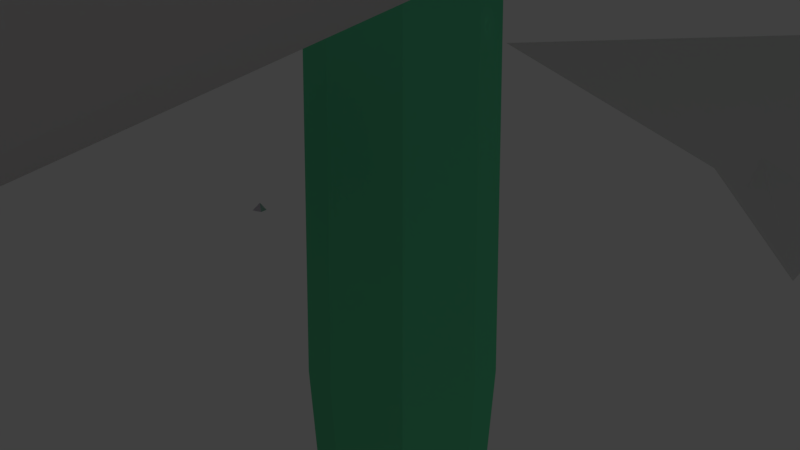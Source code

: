 # Source: 2coleman-test.nobool.blend  (saved by Blender 2.79.0; exported with 4.5.12 LTS)
import bpy
from mathutils import Matrix  # noqa: F401  (used for matrix-valued properties, if any)

bpy.ops.wm.read_factory_settings(use_empty=True)
scene = bpy.context.scene
scene.name = 'Scene'

# ---- collections
col_collection_1 = bpy.data.collections.new('Collection 1'); scene.collection.children.link(col_collection_1)

# ---- materials (node trees are filled in below, after node groups)
mat_material_003 = bpy.data.materials.new('Material.003')
mat_material_003.alpha_threshold = 0.0
mat_material_003.use_transparent_shadow = False
mat_material_003.diffuse_color = (0.1422, 0.8, 0.3824, 1.0)
mat_material_003.specular_color = (0.5797, 0.004394, 1.0)
mat_material_003.roughness = 0.5
mat_material_003.specular_intensity = 1.0
mat_material = bpy.data.materials.new('Material')
mat_material.alpha_threshold = 0.0
mat_material.use_transparent_shadow = False
mat_material.diffuse_color = (0.8, 0.004222, 0.6028, 1.0)
mat_material.roughness = 0.5
mat_material_004 = bpy.data.materials.new('Material.004')
mat_material_004.alpha_threshold = 0.0
mat_material_004.use_transparent_shadow = False
mat_material_004.diffuse_color = (0.8, 0.3742, 0.4533, 1.0)
mat_material_004.specular_color = (0.04092, 0.0, 1.0)
mat_material_004.roughness = 0.5
mat_material_004.specular_intensity = 1.0
mat_material_002 = bpy.data.materials.new('Material.002')
mat_material_002.alpha_threshold = 0.0
mat_material_002.use_transparent_shadow = False
mat_material_002.diffuse_color = (0.0673, 0.0, 0.8, 1.0)
mat_material_002.specular_color = (1.0, 0.5225, 0.05179)
mat_material_002.roughness = 0.5
mat_material_002.specular_intensity = 1.0
mat_material_001 = bpy.data.materials.new('Material.001')
mat_material_001.alpha_threshold = 0.0
mat_material_001.use_transparent_shadow = False
mat_material_001.diffuse_color = (0.4272, 0.01701, 0.8, 1.0)
mat_material_001.specular_color = (1.0, 0.2239, 0.0)
mat_material_001.roughness = 0.5
mat_material_001.specular_intensity = 1.0

# ---- material node trees

# ---- world
world_world = bpy.data.worlds.new('World'); scene.world = world_world
world_world.color = (0.05088, 0.05088, 0.05088)
world_world.use_sun_shadow = False
world_world.sun_shadow_jitter_overblur = 0.0
world_world.cycles.sampling_method = 'MANUAL'

# ---- cameras
cam_camera = bpy.data.cameras.new('Camera')
cam_camera.clip_end = 100.0
cam_camera.lens = 35.0
cam_camera.sensor_width = 32.0
cam_camera.sensor_height = 18.0
cam_camera.ortho_scale = 7.314
cam_camera.dof.focus_distance = 0.0
cam_camera.dof.aperture_fstop = 128.0

# ---- lights
light_lamp = bpy.data.lights.new('Lamp', 'POINT')
light_lamp.transmission_factor = 0.0
light_lamp.cutoff_distance = 30.0
light_lamp.energy = 100.0
light_lamp.shadow_buffer_clip_start = 1.001
light_lamp.shadow_soft_size = 0.1
light_lamp.shadow_maximum_resolution = 0.006
light_lamp.use_absolute_resolution = True

# ---- meshes
me_cone_005 = bpy.data.meshes.new('Cone.005')
me_cone_005.from_pydata([(0.0, 1.0, -3.0), (0.9511, 0.309, -3.0), (0.5878, -0.809, -3.0), (0.0, 0.0, 3.0), (-0.5878, -0.809, -3.0), (-0.9511, 0.309, -3.0)], [], [(0, 3, 1), (1, 3, 2), (2, 3, 4), (4, 3, 5), (5, 3, 0), (0, 1, 2, 4, 5)])
me_cone_005.use_remesh_preserve_volume = False
me_cone_005.use_remesh_preserve_attributes = False
me_cone_005.use_mirror_vertex_groups = False
me_cone_005.update()
me_cone_002 = bpy.data.meshes.new('Cone.002')
me_cone_002.from_pydata([(0.0, 1.0, -3.0), (0.9511, 0.309, -3.0), (0.5878, -0.809, -3.0), (0.0, 0.0, 3.0), (-0.5878, -0.809, -3.0), (-0.9511, 0.309, -3.0)], [], [(0, 3, 1), (1, 3, 2), (2, 3, 4), (4, 3, 5), (5, 3, 0), (0, 1, 2, 4, 5)])
me_cone_002.use_remesh_preserve_volume = False
me_cone_002.use_remesh_preserve_attributes = False
me_cone_002.use_mirror_vertex_groups = False
me_cone_002.update()
me_cylinder = bpy.data.meshes.new('Cylinder')
me_cylinder.from_pydata([(0.0, 1.0, -1.0), (0.0, 1.0, 1.0), (0.7071, 0.7071, -1.0), (0.7071, 0.7071, 1.0), (1.0, -4.371e-08, -1.0), (1.0, -4.371e-08, 1.0), (0.7071, -0.7071, -1.0), (0.7071, -0.7071, 1.0), (-8.742e-08, -1.0, -1.0), (-8.742e-08, -1.0, 1.0), (-0.7071, -0.7071, -1.0), (-0.7071, -0.7071, 1.0), (-1.0, 1.192e-08, -1.0), (-1.0, 1.192e-08, 1.0), (-0.7071, 0.7071, -1.0), (-0.7071, 0.7071, 1.0), (0.207, -0.03901, 2.873), (0.1762, -0.02627, 2.873), (0.2197, -0.06976, 2.873), (0.207, -0.1005, 2.873), (0.1762, -0.1132, 2.873), (0.1455, -0.1005, 2.873), (0.1327, -0.06976, 2.873), (0.1455, -0.03901, 2.873), (0.0, 1.0, -1.0), (0.7071, 0.7071, -1.0), (1.0, -4.371e-08, -1.0), (0.7071, -0.7071, -1.0), (-8.742e-08, -1.0, -1.0), (-0.7071, -0.7071, -1.0), (-1.0, 1.192e-08, -1.0), (-0.7071, 0.7071, -1.0), (-3.496e-09, 0.5308, -3.739), (0.3754, 0.3754, -3.739), (0.5308, -2.32e-08, -3.739), (0.3754, -0.3754, -3.739), (-4.99e-08, -0.5308, -3.739), (-0.3754, -0.3754, -3.739), (-0.5308, 6.33e-09, -3.739), (-0.3754, 0.3754, -3.739)], [], [(0, 1, 3, 2), (2, 3, 5, 4), (4, 5, 7, 6), (6, 7, 9, 8), (8, 9, 11, 10), (10, 11, 13, 12), (7, 5, 18, 19), (12, 13, 15, 14), (14, 15, 1, 0), (14, 0, 24, 31), (16, 17, 23, 22, 21, 20, 19, 18), (13, 11, 21, 22), (9, 7, 19, 20), (15, 13, 22, 23), (5, 3, 16, 18), (11, 9, 20, 21), (1, 15, 23, 17), (3, 1, 17, 16), (28, 29, 37, 36), (0, 2, 25, 24), (4, 6, 27, 26), (10, 12, 30, 29), (6, 8, 28, 27), (12, 14, 31, 30), (2, 4, 26, 25), (8, 10, 29, 28), (32, 33, 34, 35, 36, 37, 38, 39), (26, 27, 35, 34), (24, 25, 33, 32), (31, 24, 32, 39), (29, 30, 38, 37), (27, 28, 36, 35), (25, 26, 34, 33), (30, 31, 39, 38)])
me_cylinder.materials.append(mat_material_003)
me_cylinder.use_remesh_preserve_volume = False
me_cylinder.use_remesh_preserve_attributes = False
me_cylinder.use_mirror_vertex_groups = False
me_cylinder.update()
me_cone_001 = bpy.data.meshes.new('Cone.001')
me_cone_001.from_pydata([(-4.456e-08, 1.0, -1.027), (0.9511, 0.309, -1.027), (0.5878, -0.809, -1.027), (-0.5878, -0.809, -1.027), (-0.9511, 0.309, -1.027), (0.0, 1.0, -1.0), (0.309, 0.9511, -1.0), (0.5878, 0.809, -1.0), (0.809, 0.5878, -1.0), (0.9511, 0.309, -1.0), (1.0, -4.371e-08, -1.0), (0.9511, -0.309, -1.0), (0.809, -0.5878, -1.0), (0.5878, -0.809, -1.0), (0.309, -0.9511, -1.0), (-3.258e-07, -1.0, -1.0), (-0.309, -0.9511, -1.0), (-0.5878, -0.809, -1.0), (-0.809, -0.5878, -1.0), (-0.9511, -0.309, -1.0), (-1.0, 9.656e-07, -1.0), (-0.9511, 0.309, -1.0), (-0.809, 0.5878, -1.0), (-0.5878, 0.809, -1.0), (-0.309, 0.9511, -1.0), (0.5556, -0.7647, -0.8904), (0.4072, -0.2958, -0.006652), (0.8989, 0.2921, -0.8904), (0.5033, -2.2e-08, -0.006653), (0.4123, -0.134, 0.133), (0.9406, 0.3056, -1.0), (0.5813, -0.8002, -1.0), (-0.4072, 0.2958, -0.006652), (-0.2548, 0.3507, 0.133), (-0.8989, 0.2921, -0.8904), (-3.92e-08, 0.9452, -0.8904), (-0.1555, 0.4787, -0.006653), (-0.9406, 0.3056, -1.0), (-4.349e-08, 0.989, -1.0), (-0.5033, 4.86e-07, -0.006655), (-0.5556, -0.7647, -0.8904), (-0.4123, -0.134, 0.133), (-0.4072, -0.2958, -0.006653), (-0.5813, -0.8002, -1.0), (0.1555, -0.4787, -0.006651), (-1.413e-07, -0.4335, 0.133), (-0.1555, -0.4787, -0.006652), (0.1555, 0.4787, -0.006651), (0.2548, 0.3507, 0.133), (0.4072, 0.2958, -0.006652), (-1.692e-08, -0.3231, 0.4741), (0.1124, -0.1547, 0.9945), (0.3073, -0.09985, 0.4741), (-0.1899, 0.2614, 0.4741), (0.1899, 0.2614, 0.4741), (3.456e-08, 0.1912, 0.9945), (-0.1819, 0.05909, 0.9945), (-0.3073, -0.09985, 0.4741), (-0.1124, -0.1547, 0.9945), (0.1819, 0.05909, 0.9945), (0.121, -0.121, 1.16), (0.121, -0.121, -1.027), (0.1711, 2.04e-09, 1.206), (0.1711, 2.04e-09, -1.027), (0.121, 0.121, 1.282), (0.121, 0.121, -1.027), (0.09554, 0.1315, 1.438), (0.1508, -0.04899, 1.462), (4.208e-08, -0.1711, 1.386), (-5.149e-09, -0.1711, -1.027), (-0.121, -0.121, 1.16), (-0.121, -0.121, -1.027), (2.239e-08, 0.1711, 1.144), (-2.01e-08, 0.1711, -1.027), (-0.121, 0.121, 1.282), (-0.121, 0.121, -1.027), (-0.1508, -0.04899, 1.462), (-0.1711, -7.477e-09, 1.206), (-0.1711, -7.477e-09, -1.027), (-0.09554, 0.1315, 1.438)], [], [(0, 38, 30, 1), (1, 30, 31, 2), (2, 31, 43, 3), (3, 43, 37, 4), (4, 37, 38, 0), (0, 1, 63, 65, 73, 75, 78, 4), (5, 35, 47, 6), (6, 47, 48, 7), (7, 48, 49, 8), (8, 49, 27, 9), (9, 27, 28, 10), (10, 28, 29, 11), (11, 29, 26, 12), (12, 26, 25, 13), (13, 25, 44, 14), (14, 44, 45, 15), (15, 45, 46, 16), (16, 46, 40, 17), (17, 40, 42, 18), (18, 42, 41, 19), (19, 41, 39, 20), (20, 39, 34, 21), (21, 34, 32, 22), (22, 32, 33, 23), (23, 33, 36, 24), (24, 36, 35, 5), (5, 6, 7, 8, 9, 30, 38, 37, 21, 22, 23, 24), (40, 46, 45, 44, 25, 51, 50, 58), (34, 39, 41, 42, 40, 58, 57, 56), (27, 49, 48, 47, 35, 55, 54, 59), (21, 37, 43, 31, 30, 9, 10, 11, 12, 13, 14, 15, 16, 17, 18, 19, 20), (25, 26, 29, 28, 27, 59, 52, 51), (35, 36, 33, 32, 34, 56, 53, 55), (50, 51, 52, 67, 60, 68), (57, 58, 50, 68, 70, 76), (53, 56, 57, 76, 77, 74, 79), (52, 59, 54, 66, 64, 62, 67), (54, 55, 53, 79, 72, 66), (62, 63, 61, 60, 67), (70, 71, 78, 77, 76), (64, 65, 63, 62), (68, 69, 71, 70), (72, 73, 65, 64, 66), (4, 78, 71, 69, 61, 63, 1, 2, 3), (74, 75, 73, 72, 79), (77, 78, 75, 74), (60, 61, 69, 68)])
me_cone_001.use_remesh_preserve_volume = False
me_cone_001.use_remesh_preserve_attributes = False
me_cone_001.use_mirror_vertex_groups = False
me_cone_001.update()
me_cone_011 = bpy.data.meshes.new('Cone.011')
me_cone_011.from_pydata([(0.0, 0.4, -0.2), (0.0, 0.0, 0.2), (0.3464, -0.2, -0.2), (-0.3464, -0.2, -0.2)], [], [(0, 1, 2), (2, 1, 3), (3, 1, 0), (0, 2, 3)])
me_cone_011.materials.append(mat_material)
me_cone_011.use_remesh_preserve_volume = False
me_cone_011.use_remesh_preserve_attributes = False
me_cone_011.use_mirror_vertex_groups = False
me_cone_011.update()
me_cone_012 = bpy.data.meshes.new('Cone.012')
me_cone_012.from_pydata([(-1.788e-08, 0.4, -0.1), (1.788e-08, -4.54e-10, -0.5), (-0.3464, -0.2, -0.1), (0.3464, -0.2, -0.1), (0.0, 0.4, -0.2), (0.0, 0.0, 0.2), (0.3464, -0.2, -0.2), (-0.3464, -0.2, -0.2), (-1.341e-08, 0.35, -0.15), (-0.3031, -0.175, -0.15), (-8.941e-09, 0.3, -0.2), (-0.2598, -0.15, -0.2), (0.0, 0.3, -0.1), (0.2598, -0.15, -0.1), (-0.2598, -0.15, -0.1), (0.3031, -0.175, -0.15), (0.2598, -0.15, -0.2)], [], [(0, 8, 9, 2), (2, 9, 15, 3), (3, 15, 8, 0), (0, 2, 14, 12, 13, 3), (4, 8, 15, 6), (6, 15, 9, 7), (7, 9, 8, 4), (4, 6, 16, 10, 11, 7), (10, 16, 1), (16, 11, 1), (11, 10, 1), (7, 11, 16, 6), (12, 14, 5), (13, 12, 5), (14, 13, 5), (3, 13, 14, 2)])
me_cone_012.use_remesh_preserve_volume = False
me_cone_012.use_remesh_preserve_attributes = False
me_cone_012.use_mirror_vertex_groups = False
me_cone_012.update()
me_cone_010 = bpy.data.meshes.new('Cone.010')
me_cone_010.from_pydata([(0.0, 0.4, -0.2), (0.0, 0.0, 0.2), (0.3464, -0.2, -0.2), (-0.3464, -0.2, -0.2)], [], [(0, 1, 2), (2, 1, 3), (3, 1, 0), (0, 2, 3)])
me_cone_010.use_remesh_preserve_volume = False
me_cone_010.use_remesh_preserve_attributes = False
me_cone_010.use_mirror_vertex_groups = False
me_cone_010.update()
me_cone_009 = bpy.data.meshes.new('Cone.009')
me_cone_009.from_pydata([(0.0, 0.4, -0.2), (0.0, 0.0, 0.2), (0.3464, -0.2, -0.2), (-0.3464, -0.2, -0.2)], [], [(0, 1, 2), (2, 1, 3), (3, 1, 0), (0, 2, 3)])
me_cone_009.use_remesh_preserve_volume = False
me_cone_009.use_remesh_preserve_attributes = False
me_cone_009.use_mirror_vertex_groups = False
me_cone_009.update()
me_cone_008 = bpy.data.meshes.new('Cone.008')
me_cone_008.from_pydata([(0.0, 0.4, -0.2), (0.0, 0.0, 0.2), (0.3464, -0.2, -0.2), (-0.3464, -0.2, -0.2)], [], [(0, 1, 2), (2, 1, 3), (3, 1, 0), (0, 2, 3)])
me_cone_008.use_remesh_preserve_volume = False
me_cone_008.use_remesh_preserve_attributes = False
me_cone_008.use_mirror_vertex_groups = False
me_cone_008.update()
me_cone_006 = bpy.data.meshes.new('Cone.006')
me_cone_006.from_pydata([(0.0, 0.4, -0.2), (0.0, 0.0, 0.2), (0.3464, -0.2, -0.2), (-0.3464, -0.2, -0.2)], [], [(0, 1, 2), (2, 1, 3), (3, 1, 0), (0, 2, 3)])
me_cone_006.use_remesh_preserve_volume = False
me_cone_006.use_remesh_preserve_attributes = False
me_cone_006.use_mirror_vertex_groups = False
me_cone_006.update()
me_cone_004 = bpy.data.meshes.new('Cone.004')
me_cone_004.from_pydata([(0.0, 0.4, -0.2), (0.0, 0.0, 0.2), (0.3464, -0.2, -0.2), (-0.3464, -0.2, -0.2)], [], [(0, 1, 2), (2, 1, 3), (3, 1, 0), (0, 2, 3)])
me_cone_004.use_remesh_preserve_volume = False
me_cone_004.use_remesh_preserve_attributes = False
me_cone_004.use_mirror_vertex_groups = False
me_cone_004.update()
me_cone_003 = bpy.data.meshes.new('Cone.003')
me_cone_003.from_pydata([(3.913e-08, 1.0, -1.0), (0.309, 0.951, -1.0), (0.5878, 0.809, -1.0), (0.809, 0.5878, -1.0), (0.951, 0.309, -1.0), (1.0, -4.371e-08, -1.0), (0.951, -0.309, -1.0), (0.809, -0.5878, -1.0), (0.5878, -0.809, -1.0), (0.309, -0.951, -1.0), (-2.867e-07, -1.0, -1.0), (-0.5878, -0.809, -1.0), (-3.004e-09, 1.0, -1.0), (0.9511, 0.309, -1.0), (0.5878, -0.809, -1.0), (-0.5878, -0.809, -1.0), (-0.9511, 0.309, -1.0), (0.0, 1.0, -1.0), (0.309, 0.9511, -1.0), (0.5878, 0.809, -1.0), (0.809, 0.5878, -1.0), (0.9511, 0.309, -1.0), (1.0, -3.219e-07, -1.0), (0.9511, -0.309, -1.0), (0.809, -0.5878, -1.0), (0.5878, -0.809, -1.0), (0.309, -0.9511, -1.0), (-3.258e-07, -1.0, -1.0), (-0.309, -0.9511, -1.0), (-0.5878, -0.809, -1.0), (-0.809, -0.5878, -1.0), (-0.9511, -0.309, -1.0), (-1.0, 6.874e-07, -1.0), (-0.9511, 0.309, -1.0), (-0.809, 0.5878, -1.0), (-0.5878, 0.809, -1.0), (-0.309, 0.9511, -1.0), (-0.06736, 0.9511, -1.0), (0.06736, 0.9511, -1.0), (0.8837, 0.358, -1.0), (0.8996, 0.309, -1.0), (-0.5792, 0.5792, -1.0), (-0.7755, 0.309, -1.0), (0.809, 0.309, -1.0), (-0.8837, 0.358, -1.0), (0.9253, 0.2298, -1.0), (0.6739, -0.5439, -1.0), (0.05425, -0.3425, -1.0), (0.809, 0.2058, -1.0), (0.1281, -0.809, -1.0), (-0.4122, -0.809, -1.0), (-0.5462, -0.7788, -1.0), (0.6135, -0.7298, -1.0), (-0.833, -0.05425, -1.0), (0.4316, -0.06836, -1.0), (-0.9253, 0.2298, -1.0), (-0.4729, -0.7255, -1.0), (-0.6135, -0.7298, -1.0), (0.4308, -0.313, -0.06504), (0.5325, -3.014e-07, -0.06504), (0.4362, -0.1417, 0.08272), (-0.4308, 0.313, -0.06504), (-0.2696, 0.371, 0.08272), (-0.1646, 0.5065, -0.06504), (-0.5325, 2.36e-07, -0.06504), (-0.4362, -0.1417, 0.08272), (-0.4308, -0.313, -0.06504), (0.1646, -0.5065, -0.06504), (-1.494e-07, -0.4586, 0.08272), (-0.1646, -0.5065, -0.06504), (-0.5045, -0.809, -1.0), (0.5045, -0.809, -1.0), (0.1646, 0.5065, -0.06504), (0.2696, 0.371, 0.08272), (0.4308, 0.313, -0.06504), (-0.6135, -0.7298, -1.0), (0.06736, 0.9511, -1.0), (-0.8837, 0.358, -1.0), (0.9253, 0.2298, -1.0), (0.5045, -0.809, -1.0), (0.1246, -0.1715, 0.9699), (0.3422, -0.1112, 0.388), (-2.873e-08, -0.3598, 0.388), (-3.004e-09, 0.212, 0.9699), (-0.2115, 0.2911, 0.388), (0.2115, 0.2911, 0.388), (-0.2016, 0.06552, 0.9699), (-0.3422, -0.1112, 0.388), (-0.1246, -0.1715, 0.9699), (0.2016, 0.06552, 0.9699), (0.1215, -0.1215, 1.281), (0.1215, -0.1215, -1.0), (0.1215, -0.1215, -1.0), (-3.09e-09, -0.1718, 1.507), (2.704e-08, -0.1718, -1.0), (2.704e-08, -0.1718, -1.0), (0.1215, 0.1215, 1.404), (0.09596, 0.1321, 1.558), (0.1215, 0.1215, -1.0), (0.1215, 0.1215, -1.0), (-1.521e-08, 0.1718, 1.266), (1.202e-08, 0.1718, -1.0), (1.202e-08, 0.1718, -1.0), (0.1718, 2.049e-09, 1.328), (0.1514, -0.04921, 1.582), (0.1718, 2.049e-09, -1.0), (0.1718, 2.049e-09, -1.0), (-0.1215, 0.1215, 1.404), (-0.1215, 0.1215, -1.0), (-0.1215, 0.1215, -1.0), (-0.1718, -7.511e-09, 1.328), (-0.1718, -7.511e-09, -1.0), (-0.1718, -7.511e-09, -1.0), (-0.09596, 0.1321, 1.558), (-0.1514, -0.04921, 1.582), (-0.1215, -0.1215, 1.281), (-0.1215, -0.1215, -1.0), (-0.1215, -0.1215, -1.0), (-2.771e-05, 1.0, -1.0), (2.738e-05, 1.0, -1.0), (2.769e-05, 1.0, -1.0), (-0.006771, 0.951, -1.0), (-2.739e-05, 1.0, -1.0), (-0.3089, 0.9511, -1.0), (0.06739, 0.951, -1.0), (-0.5878, 0.809, -1.0), (-0.5856, 0.7501, -1.0), (-0.809, 0.5878, -1.0), (-0.809, 0.5878, -1.0), (-0.8837, 0.358, -1.0), (-0.8837, 0.358, -1.0), (-0.7784, 0.305, -1.0), (-0.7664, 0.3216, -1.0), (-0.5792, 0.5792, -1.0), (-0.7784, 0.305, -1.0), (-0.9055, 0.2909, -1.0), (-0.8968, 0.142, -1.0), (-0.9253, 0.2298, -1.0), (-0.8968, 0.142, -1.0), (-0.9253, 0.2298, -1.0), (-1.0, 9.598e-05, -1.0), (-0.951, 0.309, -1.0), (-0.809, 0.5877, -1.0), (-0.951, 0.309, -1.0), (-0.951, 0.309, -1.0), (-0.4934, -0.6972, -1.0), (-0.9031, -0.2982, -1.0), (-0.4122, -0.809, -1.0), (-0.7298, -0.3718, -1.0), (-0.5482, -0.6219, -1.0), (-0.7298, -0.3718, -1.0), (-0.5045, -0.809, -1.0), (-0.4122, -0.809, -1.0), (-0.5544, -0.7728, -1.0), (-0.5269, -0.6511, -1.0), (-0.5045, -0.809, -1.0), (-0.4122, -0.809, -1.0), (-0.5045, -0.809, -1.0), (-0.309, -0.951, -1.0), (-0.8089, -0.5878, -1.0), (-0.5878, -0.809, -1.0), (-0.5878, -0.809, -1.0), (-0.3091, -0.951, -1.0), (-0.5878, -0.809, -1.0), (-0.309, -0.951, -1.0), (0.309, -0.951, -1.0), (-0.309, -0.951, -1.0), (0.809, 0.1943, -1.0), (0.809, 0.3348, -1.0), (0.809, -0.1282, -1.0), (0.951, 0.309, -1.0), (0.809, 0.4122, -1.0), (0.951, 0.309, -1.0), (0.809, 0.4122, -1.0), (0.809, 0.2769, -1.0), (0.809, 0.4122, -1.0), (0.951, 0.309, -1.0), (0.809, -0.1282, -1.0), (0.8669, -0.2219, -1.0), (0.809, 0.1943, -1.0), (0.3438, 0.05247, -1.0), (0.809, 0.3204, -1.0), (0.7058, -0.4458, -1.0), (0.04144, 0.8372, -1.0), (-0.02244, 0.5566, -1.0), (-0.01977, 0.8571, -1.0), (0.3719, 0.7298, -1.0), (0.3719, 0.7298, -1.0), (0.07552, 0.8261, -1.0), (0.3719, 0.7298, -1.0), (0.7123, 0.6192, -1.0), (0.05708, 0.8321, -1.0), (-0.06038, 0.8703, -1.0), (0.07552, 0.8261, -1.0), (0.7058, -0.4458, -1.0), (0.809, -0.3186, -1.0), (0.809, 0.2141, -1.0), (0.1281, -0.809, -1.0), (0.522, -0.681, -1.0), (0.1282, -0.809, -1.0), (0.4275, -0.7117, -1.0), (0.1281, -0.809, -1.0), (0.5045, -0.809, -1.0), (0.1281, -0.809, -1.0), (0.5045, -0.809, -1.0), (0.1281, -0.809, -1.0), (0.5878, -0.809, -1.0), (0.8089, -0.5878, -1.0), (0.5878, -0.809, -1.0), (0.5878, -0.809, -1.0), (0.6739, -0.5439, -1.0), (0.1238, -0.3652, -1.0), (-0.8002, -0.2749, -1.0), (-0.08184, -0.2983, -1.0), (-0.833, -0.05425, -1.0), (-0.7298, -0.3718, -1.0), (-0.833, -0.05425, -1.0), (0.4068, -0.4571, -1.0), (0.5048, -0.6866, -1.0), (-0.3079, -0.2249, -1.0), (-0.2265, -0.2513, -1.0), (0.1281, -0.809, -1.0), (0.1723, 0.8748, -1.0), (0.1723, 0.8748, -1.0), (0.06228, 0.8922, -1.0), (0.1723, 0.8748, -1.0), (0.3257, 0.07739, -1.0), (0.5861, -0.4488, -1.0), (0.0713, 0.8908, -1.0), (-0.06401, 0.9122, -1.0), (0.0713, 0.8908, -1.0), (-0.1646, 0.5065, -0.0651), (-0.5878, -0.809, -1.0), (0.951, 0.309, -1.0), (0.951, 0.309, -1.0), (0.4308, -0.313, -0.0651), (0.5878, -0.809, -1.0), (0.5878, -0.809, -1.0), (-0.2696, 0.3711, 0.08267), (0.951, 0.309, -1.0), (0.5325, -2.328e-08, -0.0651), (0.4362, -0.1417, 0.08267), (2.768e-05, 1.0, -1.0), (-0.951, 0.309, -1.0), (-0.4308, 0.313, -0.0651), (0.809, 0.1943, -1.0), (-2.739e-05, 1.0, -1.0), (-0.06739, 0.951, -1.0), (0.06739, 0.951, -1.0), (0.951, 0.309, -1.0), (-0.5461, -0.7788, -1.0), (2.738e-05, 1.0, -1.0), (0.809, 0.5877, -1.0), (0.951, 0.3089, -1.0), (-0.833, -0.05425, -1.0), (0.06739, 0.951, -1.0), (0.809, -0.1282, -1.0), (0.5045, -0.809, -1.0), (-0.4122, -0.809, -1.0), (-0.6135, -0.7298, -1.0), (-0.5792, 0.5792, -1.0), (0.5878, -0.809, -1.0), (0.642, -0.642, -1.0), (0.5045, -0.809, -1.0)], [(12, 37), (16, 44), (14, 52), (13, 45), (15, 51), (55, 42), (33, 55), (13, 21), (29, 57), (98, 101), (108, 111), (101, 108), (105, 98), (37, 122), (38, 124), (127, 128), (41, 126), (132, 134), (135, 136), (144, 138), (139, 138), (140, 143), (146, 145), (149, 154), (155, 156), (51, 159), (155, 157), (165, 49), (166, 49), (39, 168), (45, 167), (178, 7), (78, 179), (3, 190), (49, 199), (49, 203), (49, 204), (9, 49), (79, 200), (79, 202), (71, 208), (9, 71), (147, 213), (109, 184), (98, 169), (216, 138), (53, 138), (224, 228), (10, 166), (0, 122), (122, 123), (11, 163), (163, 232), (4, 234), (8, 209), (208, 9), (170, 172), (4, 172), (170, 239), (0, 120), (144, 243), (143, 141), (188, 172), (121, 260), (170, 252), (180, 177), (226, 105), (230, 39), (229, 247), (133, 41), (98, 112), (76, 38), (76, 121), (153, 75), (135, 143), (162, 158), (51, 155), (75, 146)], [(12, 242, 120), (13, 89, 81, 80, 14, 58, 60, 59), (14, 237, 209), (15, 88, 87, 86, 16, 64, 65, 66), (16, 86, 84, 83, 12, 63, 62, 61), (12, 120, 76, 255, 13, 233, 253, 78, 245, 106, 99, 102, 109, 112, 134, 135, 16, 141, 77, 129, 260), (18, 72, 73, 19), (19, 73, 74, 20), (20, 74, 21), (22, 59, 60, 23), (23, 60, 58, 24), (24, 58, 25), (26, 67, 68, 27), (27, 68, 69, 28), (28, 69, 29), (30, 66, 65, 31), (31, 65, 64, 32), (32, 64, 33), (33, 61, 34), (34, 61, 62, 35), (35, 62, 63, 36), (36, 63, 17), (17, 18, 19, 20, 21, 249, 39, 176, 3, 2, 1, 38, 251), (72, 18, 17), (15, 69, 68, 67, 14, 80, 82, 88), (15, 232, 57, 150, 53, 254, 139, 55, 243, 16, 259, 75, 163), (59, 22, 21), (67, 26, 25), (74, 73, 72, 12, 83, 85, 89, 13), (66, 30, 29), (38, 37, 246, 17, 251), (17, 246, 37, 247, 41, 125, 127, 34, 35, 36), (29, 161, 162, 164, 158, 205, 49, 263, 71, 261, 25, 26, 27, 28), (25, 236, 207, 52, 262, 46, 7, 6, 5, 234, 21, 22, 23, 24), (59, 60, 58, 14, 256, 78, 169, 182, 206, 235, 241, 240, 233, 13), (61, 62, 63, 12, 260, 129, 118, 231, 238, 244, 141, 16), (82, 80, 81, 104, 90, 93), (87, 88, 82, 93, 115, 114), (84, 86, 87, 114, 110, 107, 113), (81, 89, 85, 97, 96, 103, 104), (85, 83, 84, 113, 100, 97), (32, 111, 116, 94, 91, 105, 227, 210, 211, 197, 49, 205, 258, 50, 250, 51, 29, 30, 31), (16, 135, 112, 117, 95, 92, 106, 245, 78, 256, 14, 209, 79, 257, 15, 163, 75, 259), (135, 134, 112), (194, 7, 46), (205, 158, 157, 50, 258), (157, 158, 164, 162, 161, 70), (78, 253, 233), (197, 211, 210, 46, 262, 52, 49), (210, 227, 46), (141, 244, 238, 231, 118, 129, 77), (120, 242, 38, 248, 186, 175, 239, 13, 255, 76), (175, 186, 248, 39, 239), (209, 237, 71, 263, 49, 205, 258, 50, 157, 70, 160, 15, 257, 79), (34, 127, 125, 41, 130, 142, 143, 33), (119, 1, 2, 3, 39, 248, 38), (188, 183, 224)])
me_cone_003.materials.append(mat_material_004)
me_cone_003.use_remesh_preserve_volume = False
me_cone_003.use_remesh_preserve_attributes = False
me_cone_003.use_mirror_vertex_groups = False
me_cone_003.update()
me_cone = bpy.data.meshes.new('Cone')
me_cone.from_pydata([(0.0, 1.0, -1.0), (0.0, 0.0, 1.0), (0.1951, 0.9808, -1.0), (0.3827, 0.9239, -1.0), (0.5556, 0.8315, -1.0), (0.7071, 0.7071, -1.0), (0.8315, 0.5556, -1.0), (0.9239, 0.3827, -1.0), (0.9808, 0.1951, -1.0), (1.0, 7.55e-08, -1.0), (0.9808, -0.1951, -1.0), (0.9239, -0.3827, -1.0), (0.8315, -0.5556, -1.0), (0.7071, -0.7071, -1.0), (0.5556, -0.8315, -1.0), (0.3827, -0.9239, -1.0), (0.1951, -0.9808, -1.0), (-3.258e-07, -1.0, -1.0), (-0.1951, -0.9808, -1.0), (-0.3827, -0.9239, -1.0), (-0.5556, -0.8315, -1.0), (-0.7071, -0.7071, -1.0), (-0.8315, -0.5556, -1.0), (-0.9239, -0.3827, -1.0), (-0.9808, -0.1951, -1.0), (-1.0, 9.656e-07, -1.0), (-0.9808, 0.1951, -1.0), (-0.9239, 0.3827, -1.0), (-0.8315, 0.5556, -1.0), (-0.7071, 0.7071, -1.0), (-0.5556, 0.8315, -1.0), (-0.3827, 0.9239, -1.0), (-0.1951, 0.9808, -1.0)], [], [(0, 1, 2), (2, 1, 3), (3, 1, 4), (4, 1, 5), (5, 1, 6), (6, 1, 7), (7, 1, 8), (8, 1, 9), (9, 1, 10), (10, 1, 11), (11, 1, 12), (12, 1, 13), (13, 1, 14), (14, 1, 15), (15, 1, 16), (16, 1, 17), (17, 1, 18), (18, 1, 19), (19, 1, 20), (20, 1, 21), (21, 1, 22), (22, 1, 23), (23, 1, 24), (24, 1, 25), (25, 1, 26), (26, 1, 27), (27, 1, 28), (28, 1, 29), (29, 1, 30), (30, 1, 31), (31, 1, 32), (32, 1, 0), (0, 2, 3, 4, 5, 6, 7, 8, 9, 10, 11, 12, 13, 14, 15, 16, 17, 18, 19, 20, 21, 22, 23, 24, 25, 26, 27, 28, 29, 30, 31, 32)])
me_cone.materials.append(mat_material_002)
me_cone.use_remesh_preserve_volume = False
me_cone.use_remesh_preserve_attributes = False
me_cone.use_mirror_vertex_groups = False
me_cone.update()
me_cylinder_002 = bpy.data.meshes.new('Cylinder.002')
me_cylinder_002.from_pydata([(0.0, 1.0, 1.001), (0.0, 0.0, 1.335), (0.1951, 0.9808, 1.001), (0.3827, 0.9239, 1.001), (0.5556, 0.8315, 1.001), (0.7071, 0.7071, 1.001), (0.8315, 0.5556, 1.001), (0.9239, 0.3827, 1.001), (0.9808, 0.1951, 1.001), (1.0, 7.55e-08, 1.001), (0.9808, -0.1951, 1.001), (0.9239, -0.3827, 1.001), (0.8315, -0.5556, 1.001), (0.7071, -0.7071, 1.001), (0.5556, -0.8315, 1.001), (0.3827, -0.9239, 1.001), (0.1951, -0.9808, 1.001), (-3.258e-07, -1.0, 1.001), (-0.1951, -0.9808, 1.001), (-0.3827, -0.9239, 1.001), (-0.5556, -0.8315, 1.001), (-0.7071, -0.7071, 1.001), (-0.8315, -0.5556, 1.001), (-0.9239, -0.3827, 1.001), (-0.9808, -0.1951, 1.001), (-1.0, 9.656e-07, 1.001), (-0.9808, 0.1951, 1.001), (-0.9239, 0.3827, 1.001), (-0.8315, 0.5556, 1.001), (-0.7071, 0.7071, 1.001), (-0.5556, 0.8315, 1.001), (-0.3827, 0.9239, 1.001), (-0.1951, 0.9808, 1.001), (0.0, 0.5, -0.9524), (0.3536, 0.3536, -0.9524), (0.5, -2.186e-08, -0.9524), (0.3536, -0.3536, -0.9524), (-4.371e-08, -0.5, -0.9524), (-0.3536, -0.3536, -0.9524), (-0.5, 5.962e-09, -0.9524), (-0.3536, 0.3536, -0.9524), (0.1035, -0.0195, -0.06049), (0.08812, -0.01313, -0.06049), (0.1099, -0.03488, -0.06049), (0.1035, -0.05025, -0.06049), (0.08812, -0.05662, -0.06049), (0.07274, -0.05025, -0.06049), (0.06637, -0.03488, -0.06049), (0.07274, -0.0195, -0.06049), (-1.117e-07, 2.923, -1.0), (0.0, 1.0, 1.0), (0.9032, 2.78, -1.0), (0.309, 0.9511, 1.0), (1.718, 2.365, -1.0), (0.5878, 0.809, 1.0), (2.365, 1.718, -1.0), (0.809, 0.5878, 1.0), (2.78, 0.9032, -1.0), (0.9511, 0.309, 1.0), (2.923, -6.894e-07, -1.0), (1.0, -4.371e-08, 1.0), (2.78, -0.9032, -1.0), (0.9511, -0.309, 1.0), (2.365, -1.718, -1.0), (0.809, -0.5878, 1.0), (1.718, -2.365, -1.0), (0.5878, -0.809, 1.0), (0.9032, -2.78, -1.0), (0.309, -0.9511, 1.0), (-1.064e-06, -2.923, -1.0), (-3.258e-07, -1.0, 1.0), (-0.9032, -2.78, -1.0), (-0.309, -0.9511, 1.0), (-1.718, -2.365, -1.0), (-0.5878, -0.809, 1.0), (-2.365, -1.718, -1.0), (-0.809, -0.5878, 1.0), (-2.78, -0.9032, -1.0), (-0.9511, -0.309, 1.0), (-2.923, 2.261e-06, -1.0), (-1.0, 9.656e-07, 1.0), (-2.78, 0.9032, -1.0), (-0.9511, 0.309, 1.0), (-2.365, 1.718, -1.0), (-0.809, 0.5878, 1.0), (-1.718, 2.365, -1.0), (-0.5878, 0.809, 1.0), (-0.9032, 2.78, -1.0), (-0.309, 0.9511, 1.0), (0.3536, -0.3536, -1.0), (-4.371e-08, -0.5, -1.0), (0.3536, 0.3536, -1.0), (0.0, 0.5, -1.0), (0.5, -2.186e-08, -1.0), (-0.3536, -0.3536, -1.0), (-0.5, 5.962e-09, -1.0), (-0.3536, 0.3536, -1.0)], [], [(0, 1, 2), (2, 1, 3), (3, 1, 4), (4, 1, 5), (5, 1, 6), (6, 1, 7), (7, 1, 8), (8, 1, 9), (9, 1, 10), (10, 1, 11), (11, 1, 12), (12, 1, 13), (13, 1, 14), (14, 1, 15), (15, 1, 16), (16, 1, 17), (17, 1, 18), (18, 1, 19), (19, 1, 20), (20, 1, 21), (21, 1, 22), (22, 1, 23), (23, 1, 24), (24, 1, 25), (25, 1, 26), (26, 1, 27), (27, 1, 28), (28, 1, 29), (29, 1, 30), (30, 1, 31), (31, 1, 32), (32, 1, 0), (0, 2, 3, 4, 5, 6, 7, 8, 9, 10, 11, 12, 13, 14, 15, 16, 17, 18, 19, 20, 21, 22, 23, 24, 25, 26, 27, 28, 29, 30, 31, 32), (36, 44, 43, 35), (41, 43, 44, 45, 46, 47, 48, 42), (39, 47, 46, 38), (37, 45, 44, 36), (40, 48, 47, 39), (35, 43, 41, 34), (38, 46, 45, 37), (33, 42, 48, 40), (34, 41, 42, 33), (49, 50, 52, 51), (51, 52, 54, 53), (53, 54, 56, 55), (55, 56, 58, 57), (57, 58, 60, 59), (59, 60, 62, 61), (61, 62, 64, 63), (63, 64, 66, 65), (65, 66, 68, 67), (67, 68, 70, 69), (69, 70, 72, 71), (71, 72, 74, 73), (73, 74, 76, 75), (75, 76, 78, 77), (77, 78, 80, 79), (79, 80, 82, 81), (81, 82, 84, 83), (83, 84, 86, 85), (52, 50, 88, 86, 84, 82, 80, 78, 76, 74, 72, 70, 68, 66, 64, 62, 60, 58, 56, 54), (85, 86, 88, 87), (87, 88, 50, 49), (49, 51, 53, 55, 57, 59, 93, 91, 92, 96, 95, 79, 81, 83, 85, 87), (79, 95, 94, 90, 89, 93, 59, 61, 63, 65, 67, 69, 71, 73, 75, 77), (96, 40, 39, 95), (93, 35, 34, 91), (95, 39, 38, 94), (89, 36, 35, 93), (90, 37, 36, 89), (92, 33, 40, 96), (91, 34, 33, 92), (94, 38, 37, 90)])
me_cylinder_002.materials.append(mat_material_001)
me_cylinder_002.use_remesh_preserve_volume = False
me_cylinder_002.use_remesh_preserve_attributes = False
me_cylinder_002.use_mirror_vertex_groups = False
me_cylinder_002.update()

# ---- objects
ob_cone_011 = bpy.data.objects.new('Cone.011', me_cone_005)
ob_cone_010 = bpy.data.objects.new('Cone.010', me_cone_002)
ob_spinny = bpy.data.objects.new('spinny', me_cylinder)
ob_cone_009 = bpy.data.objects.new('Cone.009', me_cone_001)
ob_cone_007 = bpy.data.objects.new('Cone.007', me_cone_011)
ob_cone_008 = bpy.data.objects.new('Cone.008', me_cone_012)
ob_cone_005 = bpy.data.objects.new('Cone.005', me_cone_010)
ob_cone_001 = bpy.data.objects.new('Cone.001', me_cone_009)
ob_cone_003 = bpy.data.objects.new('Cone.003', me_cone_008)
ob_cone_006 = bpy.data.objects.new('Cone.006', me_cone_006)
ob_cone_004 = bpy.data.objects.new('Cone.004', me_cone_004)
ob_cone_002 = bpy.data.objects.new('Cone.002', me_cone_003)
ob_cone = bpy.data.objects.new('Cone', me_cone)
ob_cylinder_001 = bpy.data.objects.new('Cylinder.001', me_cylinder_002)
ob_lamp = bpy.data.objects.new('Lamp', light_lamp)
ob_camera = bpy.data.objects.new('Camera', cam_camera)

# ---- transforms, parenting, visibility, modifiers, constraints
ob_cone_011.location = (0.0, 49.37, -5.476)
ob_cone_011.rotation_euler = (0.0, 3.142, 0.6283)
ob_cone_011.scale = (13.4, 13.4, 3.0)
ob_cone_011.lineart.crease_threshold = 0.0
ob_cone_010.location = (0.0, 49.37, -1.335)
ob_cone_010.rotation_euler = (0.0, 3.142, 0.0)
ob_cone_010.scale = (26.81, 26.81, 2.5)
ob_cone_010.lineart.crease_threshold = 0.0
ob_spinny.location = (0.0, 0.0, -1.318)
ob_spinny.scale = (4.586, 4.586, 9.172)
ob_spinny.lineart.crease_threshold = 0.0
ob_cone_009.location = (0.0, -35.77, 0.0)
ob_cone_009.rotation_euler = (0.0, -3.142, 0.0)
ob_cone_009.scale = (26.81, 26.81, 6.0)
ob_cone_009.lineart.crease_threshold = 0.0
ob_cone_007.location = (1.797, -0.00409, -4.323)
ob_cone_007.lineart.crease_threshold = 0.0
ob_cone_008.location = (0.0, 0.0, -4.6)
ob_cone_008.rotation_euler = (0.0, 3.142, 0.0)
ob_cone_008.lineart.crease_threshold = 0.0
_m = ob_cone_008.modifiers.new('Boolean', 'BOOLEAN')
_m.operation = 'INTERSECT'
_m.solver = 'FAST'
ob_cone_005.location = (1.797, -0.00409, -4.323)
ob_cone_005.lineart.crease_threshold = 0.0
ob_cone_001.location = (1.381, -0.003144, -5.271)
ob_cone_001.rotation_euler = (0.0, 3.142, 0.0)
ob_cone_001.scale = (0.7108, 0.7108, 0.7108)
ob_cone_001.lineart.crease_threshold = 0.0
ob_cone_003.location = (0.0, 0.0, -4.6)
ob_cone_003.rotation_euler = (0.0, 3.142, 0.0)
ob_cone_003.lineart.crease_threshold = 0.0
ob_cone_006.location = (0.0, 0.0, -4.3)
ob_cone_006.lineart.crease_threshold = 0.0
ob_cone_004.location = (-6.021, -3.874, -2.599)
ob_cone_004.lineart.crease_threshold = 0.0
ob_cone_002.location = (-13.63, -23.37, -42.04)
ob_cone_002.rotation_euler = (0.0, 3.142, 0.0)
ob_cone_002.scale = (26.81, 26.81, 6.0)
ob_cone_002.lineart.crease_threshold = 0.0
ob_cone.location = (0.0, 0.0, 80.0)
ob_cone.scale = (9.172, 9.172, 3.215)
ob_cone.lineart.crease_threshold = 0.0
ob_cylinder_001.location = (0.0, 0.0, 46.01)
ob_cylinder_001.scale = (9.172, 9.172, 19.26)
ob_cylinder_001.lineart.crease_threshold = 0.0
ob_lamp.location = (4.076, 1.005, 5.904)
ob_lamp.rotation_euler = (0.6503, 0.05522, 1.866)
ob_lamp.lock_rotations_4d = False
ob_lamp.empty_display_type = 'ARROWS'
ob_lamp.color = (0.0, 0.0, 0.0, 0.0)
ob_lamp.lineart.crease_threshold = 0.0
ob_camera.location = (28.91, -29.07, 4.0)
ob_camera.rotation_euler = (1.396, 0.0, 0.7854)
ob_camera.lock_rotations_4d = False
ob_camera.empty_display_type = 'ARROWS'
ob_camera.color = (0.0, 0.0, 0.0, 0.0)
ob_camera.display_type = 'WIRE'
ob_camera.lineart.crease_threshold = 0.0

# ---- collection membership
col_collection_1.objects.link(ob_cone_011)
col_collection_1.objects.link(ob_cone_010)
col_collection_1.objects.link(ob_spinny)
col_collection_1.objects.link(ob_cone_009)
col_collection_1.objects.link(ob_cone_007)
col_collection_1.objects.link(ob_cone_008)
col_collection_1.objects.link(ob_cone_005)
col_collection_1.objects.link(ob_cone_001)
col_collection_1.objects.link(ob_cone_003)
col_collection_1.objects.link(ob_cone_006)
col_collection_1.objects.link(ob_cone_004)
col_collection_1.objects.link(ob_cone_002)
col_collection_1.objects.link(ob_cone)
col_collection_1.objects.link(ob_cylinder_001)
col_collection_1.objects.link(ob_lamp)
col_collection_1.objects.link(ob_camera)

# ---- scene / render settings (as saved in the file)
scene.camera = ob_camera
scene.frame_start = 1; scene.frame_end = 250; scene.frame_set(1)
scene.render.engine = 'BLENDER_EEVEE_NEXT'
scene.render.resolution_percentage = 50
scene.render.dither_intensity = 0.0
scene.cycles.use_denoising = False
scene.cycles.samples = 128
scene.cycles.sampling_pattern = 'TABULATED_SOBOL'
scene.cycles.light_sampling_threshold = 0.0
scene.cycles.use_adaptive_sampling = False
scene.cycles.use_light_tree = False
scene.cycles.blur_glossy = 0.0
scene.cycles.sample_clamp_indirect = 0.0
scene.view_settings.view_transform = 'Standard'
bpy.context.view_layer.update()
